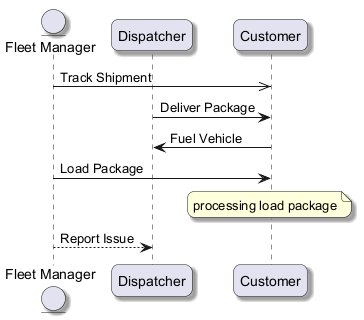

The diagram above was rendered by PlantUML. Its source (embedded in the PNG):
@startuml
skinparam backgroundColor #FFFFFF
skinparam roundCorner 15
skinparam shadowing true
entity "Fleet Manager" as FM
participant "Dispatcher" as D
participant "Customer" as C
FM ->> C : Track Shipment
D -> C : Deliver Package
C -> D : Fuel Vehicle
FM -> C : Load Package
note over C : processing load package
FM --> D : Report Issue
@enduml